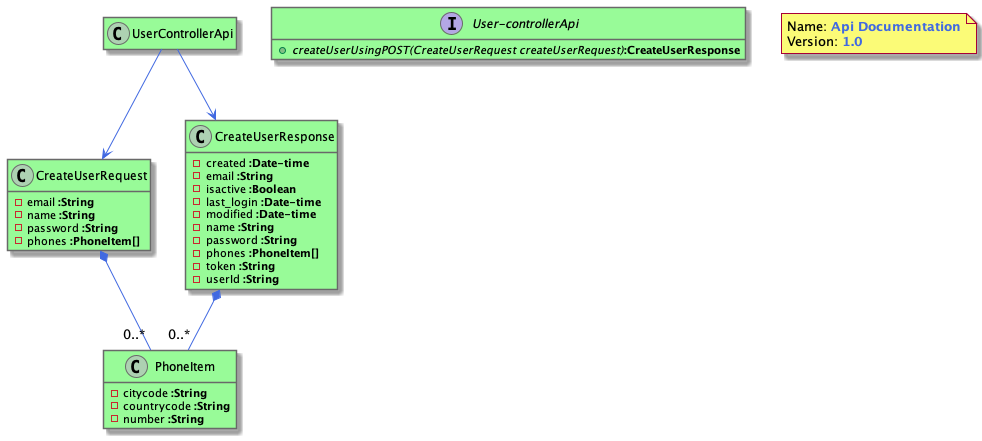

The diagram above was rendered by PlantUML. Its source (embedded in the PNG):
@startuml
hide empty members
set namespaceSeparator none

skinparam class {
	BackgroundColor PaleGreen
	ArrowColor RoyalBlue
	BorderColor DimGray
}

class  CreateUserRequest {
		 - email <b>:String</b> 
		 - name <b>:String</b> 
		 - password <b>:String</b> 
		 - phones <b>:PhoneItem[]</b> 
}

class  CreateUserResponse {
		 - created <b>:Date-time</b> 
		 - email <b>:String</b> 
		 - isactive <b>:Boolean</b> 
		 - last_login <b>:Date-time</b> 
		 - modified <b>:Date-time</b> 
		 - name <b>:String</b> 
		 - password <b>:String</b> 
		 - phones <b>:PhoneItem[]</b> 
		 - token <b>:String</b> 
		 - userId <b>:String</b> 
}

class  PhoneItem {
		 - citycode <b>:String</b> 
		 - countrycode <b>:String</b> 
		 - number <b>:String</b> 
}


interface User-controllerApi {
	 + <i>createUserUsingPOST(CreateUserRequest createUserRequest)</i><b>:CreateUserResponse</b> 
}


CreateUserRequest  *-- "0..*"  PhoneItem 
CreateUserResponse  *-- "0..*"  PhoneItem 
UserControllerApi -->    CreateUserResponse 
UserControllerApi -->    CreateUserRequest 

note as N1
  Name: <b><color:royalBlue>Api Documentation</color>
  Version: <b><color:royalBlue>1.0</color>
end note


@enduml